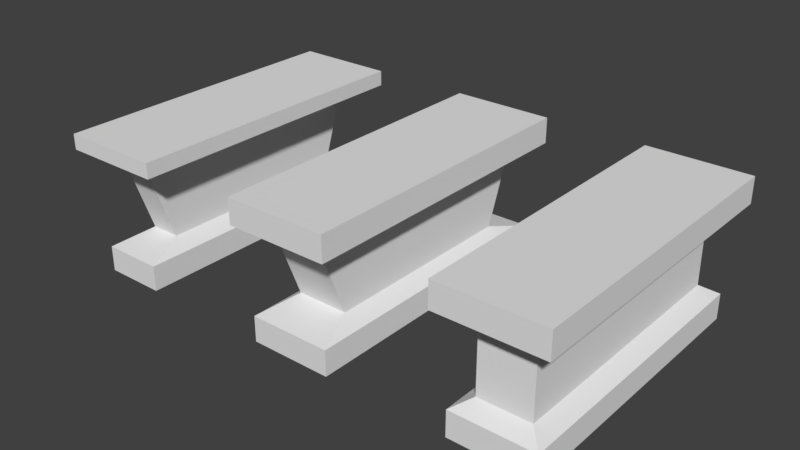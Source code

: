 # Source: altar.blend  (saved by Blender 2.79.0; exported with 4.5.12 LTS)
import bpy
from mathutils import Matrix  # noqa: F401  (used for matrix-valued properties, if any)

bpy.ops.wm.read_factory_settings(use_empty=True)
scene = bpy.context.scene
scene.name = 'Scene'

# ---- collections
col_collection_1 = bpy.data.collections.new('Collection 1'); scene.collection.children.link(col_collection_1)

# ---- materials (node trees are filled in below, after node groups)
mat_material = bpy.data.materials.new('Material')
mat_material.alpha_threshold = 0.0
mat_material.use_transparent_shadow = False
mat_material.roughness = 0.5
mat_material.line_color = (0.0, 0.0, 0.0, 1.0)
mat_material_001 = bpy.data.materials.new('Material.001')
mat_material_001.alpha_threshold = 0.0
mat_material_001.use_transparent_shadow = False
mat_material_001.roughness = 0.5
mat_material_001.line_color = (0.0, 0.0, 0.0, 1.0)

# ---- material node trees

# ---- world
world_world = bpy.data.worlds.new('World'); scene.world = world_world
world_world.color = (0.05088, 0.05088, 0.05088)
world_world.use_sun_shadow = False
world_world.sun_shadow_jitter_overblur = 0.0
world_world.cycles.sampling_method = 'MANUAL'

# ---- meshes
me_cube_001 = bpy.data.meshes.new('Cube.001')
me_cube_001.from_pydata([(0.4, 1.4, -1.0), (0.4, -1.4, -1.0), (-0.4, -1.4, -1.0), (-0.4, 1.4, -1.0), (0.4, 1.4, -0.75), (0.4, -1.4, -0.75), (-0.4, -1.4, -0.75), (-0.4, 1.4, -0.75), (0.25, 1.25, -0.65), (0.25, -1.25, -0.65), (-0.25, 1.25, -0.65), (-0.25, -1.25, -0.65), (0.25, 1.25, 0.0), (0.25, -1.25, 0.0), (-0.25, 1.25, 0.0), (-0.25, -1.25, 0.0), (0.5, 1.5, 0.1), (0.5, -1.5, 0.1), (-0.5, 1.5, 0.1), (-0.5, -1.5, 0.1), (0.5, 1.5, 0.35), (0.5, -1.5, 0.35), (-0.5, 1.5, 0.35), (-0.5, -1.5, 0.35)], [], [(7, 6, 11, 10), (0, 4, 5, 1), (1, 5, 6, 2), (2, 6, 7, 3), (4, 0, 3, 7), (11, 9, 13, 15), (4, 7, 10, 8), (6, 5, 9, 11), (5, 4, 8, 9), (14, 15, 19, 18), (9, 8, 12, 13), (10, 11, 15, 14), (8, 10, 14, 12), (18, 19, 23, 22), (12, 14, 18, 16), (15, 13, 17, 19), (13, 12, 16, 17), (20, 22, 23, 21), (16, 18, 22, 20), (19, 17, 21, 23), (17, 16, 20, 21)])
_uv = me_cube_001.uv_layers.new(name='UVMap')
_uv.uv.foreach_set('vector', [0.02734, 0.7305, 0.7148, 0.7305, 0.6758, 0.7773, 0.0625, 0.7773, 0.7148, 0.6758, 0.7148, 0.7305, 0.02734, 0.7305, 0.02734, 0.6758, 0.9766, 0.6758, 0.9766, 0.7344, 0.7852, 0.7344, 0.7852, 0.6758, 0.7148, 0.6758, 0.7148, 0.7305, 0.02734, 0.7305, 0.02734, 0.6758, 0.7852, 0.7344, 0.7852, 0.6758, 0.9766, 0.6758, 0.9766, 0.7344, 0.8164, 0.7812, 0.9414, 0.7812, 0.9414, 0.9375, 0.8164, 0.9375, 0.7852, 0.7344, 0.9766, 0.7344, 0.9414, 0.7812, 0.8203, 0.7812, 0.7852, 0.7344, 0.9766, 0.7344, 0.9414, 0.7812, 0.8164, 0.7812, 0.02734, 0.7305, 0.7148, 0.7305, 0.6758, 0.7773, 0.0625, 0.7773, 0.0625, 0.9375, 0.6758, 0.9375, 0.7422, 1.0, 0.0, 1.0, 0.0625, 0.7773, 0.6758, 0.7773, 0.6758, 0.9375, 0.0625, 0.9375, 0.0625, 0.7773, 0.6758, 0.7773, 0.6758, 0.9375, 0.0625, 0.9375, 0.8203, 0.7812, 0.9414, 0.7812, 0.9414, 0.9375, 0.8203, 0.9375, 0.9297, 0.418, 0.07422, 0.418, 0.07422, 0.3516, 0.9297, 0.3516, 0.8203, 0.9375, 0.9414, 0.9375, 1.0, 1.0, 0.7617, 1.0, 0.8164, 0.9375, 0.9414, 0.9375, 1.0, 1.0, 0.7578, 1.0, 0.0625, 0.9375, 0.6758, 0.9375, 0.7422, 1.0, 0.0, 1.0, 0.9297, 0.06641, 0.9297, 0.3516, 0.07422, 0.3516, 0.07422, 0.06641, 1.0, 0.06641, 1.0, 0.3516, 0.9297, 0.3516, 0.9297, 0.06641, 0.0, 0.3516, 0.0, 0.06641, 0.07422, 0.06641, 0.07422, 0.3516, 0.07422, 0.0, 0.9297, 0.0, 0.9297, 0.06641, 0.07422, 0.06641])
me_cube_001.materials.append(mat_material)
me_cube_001.use_remesh_preserve_volume = False
me_cube_001.use_remesh_preserve_attributes = False
me_cube_001.use_mirror_vertex_groups = False
me_cube_001.update()
me_cube = bpy.data.meshes.new('Cube')
me_cube.from_pydata([(0.4, 1.4, -1.0), (0.4, -1.4, -1.0), (-0.4, -1.4, -1.0), (-0.4, 1.4, -1.0), (0.4, 1.4, -0.75), (0.4, -1.4, -0.75), (-0.4, -1.4, -0.75), (-0.4, 1.4, -0.75), (0.25, 1.0, -0.65), (0.25, -1.0, -0.65), (-0.25, 1.0, -0.65), (-0.25, -1.0, -0.65), (0.25, 1.25, 0.0), (0.25, -1.25, 0.0), (-0.25, 1.25, 0.0), (-0.25, -1.25, 0.0), (0.5, 1.5, 0.1), (0.5, -1.5, 0.1), (-0.5, 1.5, 0.1), (-0.5, -1.5, 0.1), (0.5, 1.5, 0.35), (0.5, -1.5, 0.35), (-0.5, 1.5, 0.35), (-0.5, -1.5, 0.35)], [], [(7, 6, 11, 10), (0, 4, 5, 1), (1, 5, 6, 2), (2, 6, 7, 3), (4, 0, 3, 7), (11, 9, 13, 15), (4, 7, 10, 8), (6, 5, 9, 11), (5, 4, 8, 9), (14, 15, 19, 18), (9, 8, 12, 13), (10, 11, 15, 14), (8, 10, 14, 12), (18, 19, 23, 22), (12, 14, 18, 16), (15, 13, 17, 19), (13, 12, 16, 17), (20, 22, 23, 21), (16, 18, 22, 20), (19, 17, 21, 23), (17, 16, 20, 21)])
_uv = me_cube.uv_layers.new(name='UVMap')
_uv.uv.foreach_set('vector', [0.02539, 0.7275, 0.7188, 0.7275, 0.6191, 0.7715, 0.124, 0.7715, 0.7188, 0.665, 0.7188, 0.7275, 0.02539, 0.7275, 0.02539, 0.665, 0.9785, 0.6592, 0.9785, 0.7119, 0.8115, 0.7119, 0.8115, 0.6592, 0.7188, 0.665, 0.7188, 0.7275, 0.02539, 0.7275, 0.02539, 0.665, 0.8115, 0.7119, 0.8115, 0.6592, 0.9785, 0.6592, 0.9785, 0.7119, 0.8438, 0.7979, 0.9473, 0.7979, 0.9473, 0.9434, 0.8438, 0.9434, 0.8115, 0.7119, 0.9785, 0.7119, 0.9473, 0.7969, 0.8438, 0.7969, 0.8115, 0.7119, 0.9785, 0.7119, 0.9473, 0.7979, 0.8438, 0.7979, 0.02539, 0.7275, 0.7188, 0.7275, 0.6191, 0.7725, 0.124, 0.7725, 0.06152, 0.9326, 0.6816, 0.9326, 0.7432, 1.0, 0.0, 1.0, 0.124, 0.7725, 0.6191, 0.7725, 0.6816, 0.9326, 0.06152, 0.9326, 0.124, 0.7715, 0.6191, 0.7715, 0.6816, 0.9326, 0.06152, 0.9326, 0.8438, 0.7969, 0.9473, 0.7969, 0.9473, 0.9434, 0.8438, 0.9434, 0.9297, 0.418, 0.07422, 0.418, 0.07422, 0.3516, 0.9297, 0.3516, 0.8438, 0.9434, 0.9473, 0.9434, 1.0, 1.0, 0.79, 1.0, 0.8438, 0.9434, 0.9473, 0.9434, 1.0, 1.0, 0.791, 1.0, 0.06152, 0.9326, 0.6816, 0.9326, 0.7432, 1.0, 0.0, 1.0, 0.9297, 0.06641, 0.9297, 0.3516, 0.07422, 0.3516, 0.07422, 0.06641, 1.0, 0.06641, 1.0, 0.3516, 0.9297, 0.3516, 0.9297, 0.06641, 0.0, 0.3516, 0.0, 0.06641, 0.07422, 0.06641, 0.07422, 0.3516, 0.07422, 0.0, 0.9297, 0.0, 0.9297, 0.06641, 0.07422, 0.06641])
me_cube.materials.append(mat_material)
me_cube.use_remesh_preserve_volume = False
me_cube.use_remesh_preserve_attributes = False
me_cube.use_mirror_vertex_groups = False
me_cube.update()
me_cube_002 = bpy.data.meshes.new('Cube.002')
me_cube_002.from_pydata([(0.3, 1.4, -1.0), (0.3, -1.4, -1.0), (-0.3, -1.4, -1.0), (-0.3, 1.4, -1.0), (0.3, 1.4, -0.75), (0.3, -1.4, -0.75), (-0.3, -1.4, -0.75), (-0.3, 1.4, -0.75), (0.15, 1.0, -0.65), (0.15, -1.0, -0.65), (-0.15, 1.0, -0.65), (-0.15, -1.0, -0.65), (0.15, 1.25, 0.1), (0.15, -1.25, 0.1), (-0.15, 1.25, 0.1), (-0.15, -1.25, 0.1), (0.5, 1.5, 0.2), (0.5, -1.5, 0.2), (-0.5, 1.5, 0.2), (-0.5, -1.5, 0.2), (0.5, 1.5, 0.35), (0.5, -1.5, 0.35), (-0.5, 1.5, 0.35), (-0.5, -1.5, 0.35)], [], [(7, 6, 11, 10), (0, 4, 5, 1), (1, 5, 6, 2), (2, 6, 7, 3), (4, 0, 3, 7), (11, 9, 13, 15), (4, 7, 10, 8), (6, 5, 9, 11), (5, 4, 8, 9), (14, 15, 19, 18), (9, 8, 12, 13), (10, 11, 15, 14), (8, 10, 14, 12), (18, 19, 23, 22), (12, 14, 18, 16), (15, 13, 17, 19), (13, 12, 16, 17), (20, 22, 23, 21), (16, 18, 22, 20), (19, 17, 21, 23), (17, 16, 20, 21)])
_uv = me_cube_002.uv_layers.new(name='UVMap')
_uv.uv.foreach_set('vector', [0.02539, 0.7275, 0.7188, 0.7275, 0.6191, 0.7715, 0.124, 0.7715, 0.7188, 0.665, 0.7188, 0.7275, 0.02539, 0.7275, 0.02539, 0.665, 0.9785, 0.6592, 0.9785, 0.7119, 0.8115, 0.7119, 0.8115, 0.6592, 0.7188, 0.665, 0.7188, 0.7275, 0.02539, 0.7275, 0.02539, 0.665, 0.8115, 0.7119, 0.8115, 0.6592, 0.9785, 0.6592, 0.9785, 0.7119, 0.8438, 0.7979, 0.9473, 0.7979, 0.9473, 0.9434, 0.8438, 0.9434, 0.8115, 0.7119, 0.9785, 0.7119, 0.9473, 0.7969, 0.8438, 0.7969, 0.8115, 0.7119, 0.9785, 0.7119, 0.9473, 0.7979, 0.8438, 0.7979, 0.02539, 0.7275, 0.7188, 0.7275, 0.6191, 0.7725, 0.124, 0.7725, 0.06152, 0.9326, 0.6816, 0.9326, 0.7432, 1.0, 0.0, 1.0, 0.124, 0.7725, 0.6191, 0.7725, 0.6816, 0.9326, 0.06152, 0.9326, 0.124, 0.7715, 0.6191, 0.7715, 0.6816, 0.9326, 0.06152, 0.9326, 0.8438, 0.7969, 0.9473, 0.7969, 0.9473, 0.9434, 0.8438, 0.9434, 0.9297, 0.418, 0.07422, 0.418, 0.07422, 0.3516, 0.9297, 0.3516, 0.8438, 0.9434, 0.9473, 0.9434, 1.0, 1.0, 0.79, 1.0, 0.8438, 0.9434, 0.9473, 0.9434, 1.0, 1.0, 0.791, 1.0, 0.06152, 0.9326, 0.6816, 0.9326, 0.7432, 1.0, 0.0, 1.0, 0.9297, 0.06641, 0.9297, 0.3516, 0.07422, 0.3516, 0.07422, 0.06641, 1.0, 0.06641, 1.0, 0.3516, 0.9297, 0.3516, 0.9297, 0.06641, 0.0, 0.3516, 0.0, 0.06641, 0.07422, 0.06641, 0.07422, 0.3516, 0.07422, 0.0, 0.9297, 0.0, 0.9297, 0.06641, 0.07422, 0.06641])
me_cube_002.materials.append(mat_material_001)
me_cube_002.use_remesh_preserve_volume = False
me_cube_002.use_remesh_preserve_attributes = False
me_cube_002.use_mirror_vertex_groups = False
me_cube_002.update()

# ---- objects
ob_cube_001 = bpy.data.objects.new('Cube.001', me_cube_001)
ob_cube = bpy.data.objects.new('Cube', me_cube)
ob_cube_002 = bpy.data.objects.new('Cube.002', me_cube_002)

# ---- transforms, parenting, visibility, modifiers, constraints
ob_cube_001.location = (4.0, 0.0, 1.0)
ob_cube_001.lock_rotations_4d = False
ob_cube_001.empty_display_type = 'ARROWS'
ob_cube_001.lineart.crease_threshold = 0.0
ob_cube.location = (2.0, 0.0, 1.0)
ob_cube.lock_rotations_4d = False
ob_cube.empty_display_type = 'ARROWS'
ob_cube.lineart.crease_threshold = 0.0
ob_cube_002.location = (0.0, 0.0, 1.0)
ob_cube_002.lock_rotations_4d = False
ob_cube_002.empty_display_type = 'ARROWS'
ob_cube_002.lineart.crease_threshold = 0.0

# ---- collection membership
col_collection_1.objects.link(ob_cube_001)
col_collection_1.objects.link(ob_cube)
col_collection_1.objects.link(ob_cube_002)

# ---- scene / render settings (as saved in the file)
scene.frame_start = 1; scene.frame_end = 250; scene.frame_set(1)
scene.render.engine = 'BLENDER_EEVEE_NEXT'
scene.render.resolution_percentage = 50
scene.render.dither_intensity = 0.0
scene.cycles.use_denoising = False
scene.cycles.samples = 128
scene.cycles.sampling_pattern = 'TABULATED_SOBOL'
scene.cycles.use_adaptive_sampling = False
scene.cycles.use_light_tree = False
scene.cycles.blur_glossy = 0.0
scene.cycles.sample_clamp_indirect = 0.0
scene.view_settings.view_transform = 'Standard'
bpy.context.view_layer.update()

# ---- added for rendering (the .blend has no active camera and no usable light): camera, sun
cam_auto = bpy.data.cameras.new('AutoCamera')
cam_auto.lens = 50.0
cam_auto.sensor_width = 36.0
cam_auto.clip_end = 1000.0
ob_auto_camera = bpy.data.objects.new('AutoCamera', cam_auto)
scene.collection.objects.link(ob_auto_camera)
ob_auto_camera.location = (7.53765, -6.64518, 5.10512)
ob_auto_camera.rotation_euler = (1.09748, -7.21219e-08, 0.694738)
scene.camera = ob_auto_camera
light_auto_sun = bpy.data.lights.new('AutoSun', 'SUN')
light_auto_sun.energy = 3.0
light_auto_sun.angle = 0.0523599
ob_auto_sun = bpy.data.objects.new('AutoSun', light_auto_sun)
scene.collection.objects.link(ob_auto_sun)
ob_auto_sun.rotation_euler = (0.872665, 0.174533, 0.523599)
bpy.context.view_layer.update()
